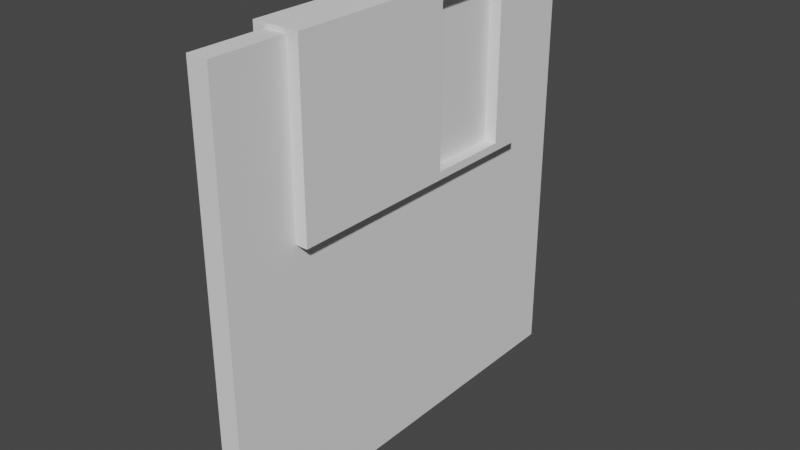 # Source: floppydisk.blend  (saved by Blender 2.82.7; exported with 4.5.12 LTS)
import bpy
from mathutils import Matrix  # noqa: F401  (used for matrix-valued properties, if any)

bpy.ops.wm.read_factory_settings(use_empty=True)
scene = bpy.context.scene
scene.name = 'Scene'

# ---- collections
col_collection = bpy.data.collections.new('Collection'); scene.collection.children.link(col_collection)

# ---- world
world_world = bpy.data.worlds.new('World'); scene.world = world_world
world_world.use_nodes = True; world_world.node_tree.nodes.clear()
_N = world_world.node_tree.nodes; _L = world_world.node_tree.links
n0 = _N.new('ShaderNodeOutputWorld'); n0.name = 'World Output'; n0.location = (300, 300)
n1 = _N.new('ShaderNodeBackground'); n1.name = 'Background'; n1.location = (10, 300)
n1.inputs[0].default_value = (0.05088, 0.05088, 0.05088, 1.0)
_L.new(n1.outputs[0], n0.inputs[0])
n0.is_active_output = True
world_world.color = (0.05088, 0.05088, 0.05088)
world_world.use_sun_shadow = False
world_world.sun_shadow_jitter_overblur = 0.0

# ---- meshes
me_cube_001 = bpy.data.meshes.new('Cube.001')
me_cube_001.from_pydata([(-1.0, -1.0, -1.0), (-1.0, -1.0, 1.0), (-1.0, 1.0, -1.0), (1.0, -1.0, -1.0), (1.0, -1.0, 1.0), (1.0, 1.0, -1.0), (-1.0, 0.8553, 1.0), (-1.0, 1.0, 0.8422), (1.0, 1.0, 0.8418), (1.0, 0.8549, 1.0)], [], [(3, 4, 1, 0), (2, 5, 3, 0), (9, 6, 1, 4), (5, 8, 9, 4, 3), (2, 7, 8, 5), (0, 1, 6, 7, 2), (7, 6, 9, 8)])
_uv = me_cube_001.uv_layers.new(name='UVMap')
_uv.uv.foreach_set('vector', [0.375, 0.75, 0.625, 0.75, 0.625, 1.0, 0.375, 1.0, 0.125, 0.5, 0.375, 0.5, 0.375, 0.75, 0.125, 0.75, 0.625, 0.5181, 0.875, 0.5181, 0.875, 0.75, 0.625, 0.75, 0.375, 0.5, 0.6052, 0.5, 0.625, 0.5181, 0.625, 0.75, 0.375, 0.75, 0.375, 0.25, 0.6053, 0.25, 0.6052, 0.5, 0.375, 0.5, 0.375, 0.0, 0.625, 0.0, 0.625, 0.2319, 0.6053, 0.25, 0.375, 0.25, 0.6053, 0.25, 0.875, 0.5181, 0.625, 0.5181, 0.6052, 0.5])
me_cube_001.use_remesh_preserve_volume = False
me_cube_001.use_remesh_preserve_attributes = False
me_cube_001.use_mirror_vertex_groups = False
me_cube_001.update()
me_cube_002 = bpy.data.meshes.new('Cube.002')
me_cube_002.from_pydata([(-1.0, -1.0, -1.0), (-1.0, -1.0, 1.0), (-1.0, 1.0, -1.0), (-1.0, 1.0, 1.0), (1.0, -1.0, -1.0), (1.0, -1.0, 1.0), (1.0, 1.0, -1.0), (1.0, 1.0, 1.0), (-1.0, 0.1941, -1.0), (-1.0, 0.1941, 1.0), (1.0, 0.1941, -1.0), (1.0, 0.1941, 1.0), (-1.0, 0.7919, 1.0), (1.0, 0.7919, -1.0), (-1.0, 0.7919, -1.0), (1.0, 0.7919, 1.0), (-1.0, -1.0, 0.8729), (-1.0, 1.0, 0.8729), (1.0, 1.0, 0.8729), (1.0, -1.0, 0.8729), (1.0, 0.1941, 0.8729), (-1.0, 0.1941, 0.8729), (1.0, 0.7919, 0.8729), (-1.0, 0.7919, 0.8729), (-1.0, 1.0, -0.9099), (1.0, 1.0, -0.9099), (1.0, -1.0, -0.9099), (1.0, 0.1941, -0.9099), (-1.0, 0.1941, -0.9099), (1.0, 0.7919, -0.9099), (-1.0, 0.7919, -0.9099), (-1.0, -1.0, -0.9099), (-0.1885, 0.7919, 0.8729), (-0.1885, 0.1941, 0.8729), (-0.1885, 0.1941, -0.9099), (-0.1885, 0.7919, -0.9099), (-0.2034, 0.1941, 0.8729), (-0.2034, 0.7919, 0.8729), (-0.2034, 0.1941, -0.9099), (-0.2034, 0.7919, -0.9099)], [], [(23, 12, 3, 17), (17, 3, 7, 18), (20, 11, 5, 19), (19, 5, 1, 16), (8, 10, 4, 0), (11, 9, 1, 5), (15, 12, 9, 11), (14, 13, 10, 8), (22, 15, 11, 20), (16, 1, 9, 21), (18, 7, 15, 22), (2, 6, 13, 14), (7, 3, 12, 15), (21, 9, 12, 23), (23, 30, 39, 37), (25, 18, 22, 29), (31, 16, 21, 28), (22, 20, 33, 32), (26, 19, 16, 31), (27, 20, 19, 26), (24, 17, 18, 25), (30, 23, 17, 24), (14, 30, 24, 2), (2, 24, 25, 6), (10, 27, 26, 4), (4, 26, 31, 0), (13, 29, 27, 10), (0, 31, 28, 8), (6, 25, 29, 13), (8, 28, 30, 14), (35, 32, 33, 34), (29, 22, 32, 35), (20, 27, 34, 33), (27, 29, 35, 34), (38, 36, 37, 39), (28, 21, 36, 38), (30, 28, 38, 39), (21, 23, 37, 36)])
_uv = me_cube_002.uv_layers.new(name='UVMap')
_uv.uv.foreach_set('vector', [0.6091, 0.224, 0.625, 0.224, 0.625, 0.25, 0.6091, 0.25, 0.6091, 0.25, 0.625, 0.25, 0.625, 0.5, 0.6091, 0.5, 0.6091, 0.6194, 0.625, 0.6194, 0.625, 0.75, 0.6091, 0.75, 0.6091, 0.75, 0.625, 0.75, 0.625, 1.0, 0.6091, 1.0, 0.125, 0.6194, 0.375, 0.6194, 0.375, 0.75, 0.125, 0.75, 0.625, 0.6194, 0.875, 0.6194, 0.875, 0.75, 0.625, 0.75, 0.625, 0.526, 0.875, 0.526, 0.875, 0.6194, 0.625, 0.6194, 0.125, 0.526, 0.375, 0.526, 0.375, 0.6194, 0.125, 0.6194, 0.6091, 0.526, 0.625, 0.526, 0.625, 0.6194, 0.6091, 0.6194, 0.6091, 0.0, 0.625, 0.0, 0.625, 0.1306, 0.6091, 0.1306, 0.6091, 0.5, 0.625, 0.5, 0.625, 0.526, 0.6091, 0.526, 0.125, 0.5, 0.375, 0.5, 0.375, 0.526, 0.125, 0.526, 0.625, 0.5, 0.875, 0.5, 0.875, 0.526, 0.625, 0.526, 0.6091, 0.1306, 0.625, 0.1306, 0.625, 0.224, 0.6091, 0.224, 0.6091, 0.224, 0.3863, 0.224, 0.3863, 0.224, 0.6091, 0.224, 0.3863, 0.5, 0.6091, 0.5, 0.6091, 0.526, 0.3863, 0.526, 0.3863, 0.0, 0.6091, 0.0, 0.6091, 0.1306, 0.3863, 0.1306, 0.6091, 0.526, 0.6091, 0.6194, 0.6091, 0.6194, 0.6091, 0.526, 0.3863, 0.75, 0.6091, 0.75, 0.6091, 1.0, 0.3863, 1.0, 0.3863, 0.6194, 0.6091, 0.6194, 0.6091, 0.75, 0.3863, 0.75, 0.3863, 0.25, 0.6091, 0.25, 0.6091, 0.5, 0.3863, 0.5, 0.3863, 0.224, 0.6091, 0.224, 0.6091, 0.25, 0.3863, 0.25, 0.375, 0.224, 0.3863, 0.224, 0.3863, 0.25, 0.375, 0.25, 0.375, 0.25, 0.3863, 0.25, 0.3863, 0.5, 0.375, 0.5, 0.375, 0.6194, 0.3863, 0.6194, 0.3863, 0.75, 0.375, 0.75, 0.375, 0.75, 0.3863, 0.75, 0.3863, 1.0, 0.375, 1.0, 0.375, 0.526, 0.3863, 0.526, 0.3863, 0.6194, 0.375, 0.6194, 0.375, 0.0, 0.3863, 0.0, 0.3863, 0.1306, 0.375, 0.1306, 0.375, 0.5, 0.3863, 0.5, 0.3863, 0.526, 0.375, 0.526, 0.375, 0.1306, 0.3863, 0.1306, 0.3863, 0.224, 0.375, 0.224, 0.3863, 0.526, 0.6091, 0.526, 0.6091, 0.6194, 0.3863, 0.6194, 0.3863, 0.526, 0.6091, 0.526, 0.6091, 0.526, 0.3863, 0.526, 0.6091, 0.6194, 0.3863, 0.6194, 0.3863, 0.6194, 0.6091, 0.6194, 0.3863, 0.6194, 0.3863, 0.526, 0.3863, 0.526, 0.3863, 0.6194, 0.3863, 0.1306, 0.6091, 0.1306, 0.6091, 0.224, 0.3863, 0.224, 0.3863, 0.1306, 0.6091, 0.1306, 0.6091, 0.1306, 0.3863, 0.1306, 0.3863, 0.224, 0.3863, 0.1306, 0.3863, 0.1306, 0.3863, 0.224, 0.6091, 0.1306, 0.6091, 0.224, 0.6091, 0.224, 0.6091, 0.1306])
me_cube_002.use_remesh_preserve_volume = False
me_cube_002.use_remesh_preserve_attributes = False
me_cube_002.use_mirror_vertex_groups = False
me_cube_002.update()

# ---- objects
ob_cube = bpy.data.objects.new('Cube', me_cube_001)
ob_cube_001 = bpy.data.objects.new('Cube.001', me_cube_002)

# ---- transforms, parenting, visibility, modifiers, constraints
ob_cube.location = (0.0, 0.0, 0.0)
ob_cube.scale = (0.04957, 1.0, 1.0)
ob_cube.lineart.crease_threshold = 0.0
ob_cube_001.location = (0.0, 0.0, 0.6106)
ob_cube_001.scale = (0.1069, 0.6547, 0.4088)
ob_cube_001.lineart.crease_threshold = 0.0

# ---- collection membership
col_collection.objects.link(ob_cube)
col_collection.objects.link(ob_cube_001)

# ---- scene / render settings (as saved in the file)
scene.frame_start = 1; scene.frame_end = 250; scene.frame_set(81)
scene.render.engine = 'BLENDER_EEVEE_NEXT'
scene.cycles.use_denoising = False
scene.cycles.samples = 128
scene.cycles.sampling_pattern = 'TABULATED_SOBOL'
scene.cycles.use_adaptive_sampling = False
scene.cycles.use_light_tree = False
scene.view_settings.view_transform = 'Filmic'
bpy.context.view_layer.update()

# ---- added for rendering (the .blend has no active camera and no usable light): camera, sun
cam_auto = bpy.data.cameras.new('AutoCamera')
cam_auto.lens = 50.0
cam_auto.sensor_width = 36.0
cam_auto.clip_end = 1000.0
ob_auto_camera = bpy.data.objects.new('AutoCamera', cam_auto)
scene.collection.objects.link(ob_auto_camera)
ob_auto_camera.location = (2.63709, -3.16451, 2.11939)
ob_auto_camera.rotation_euler = (1.09748, -7.21219e-08, 0.694738)
scene.camera = ob_auto_camera
light_auto_sun = bpy.data.lights.new('AutoSun', 'SUN')
light_auto_sun.energy = 3.0
light_auto_sun.angle = 0.0523599
ob_auto_sun = bpy.data.objects.new('AutoSun', light_auto_sun)
scene.collection.objects.link(ob_auto_sun)
ob_auto_sun.rotation_euler = (0.872665, 0.174533, 0.523599)
bpy.context.view_layer.update()
